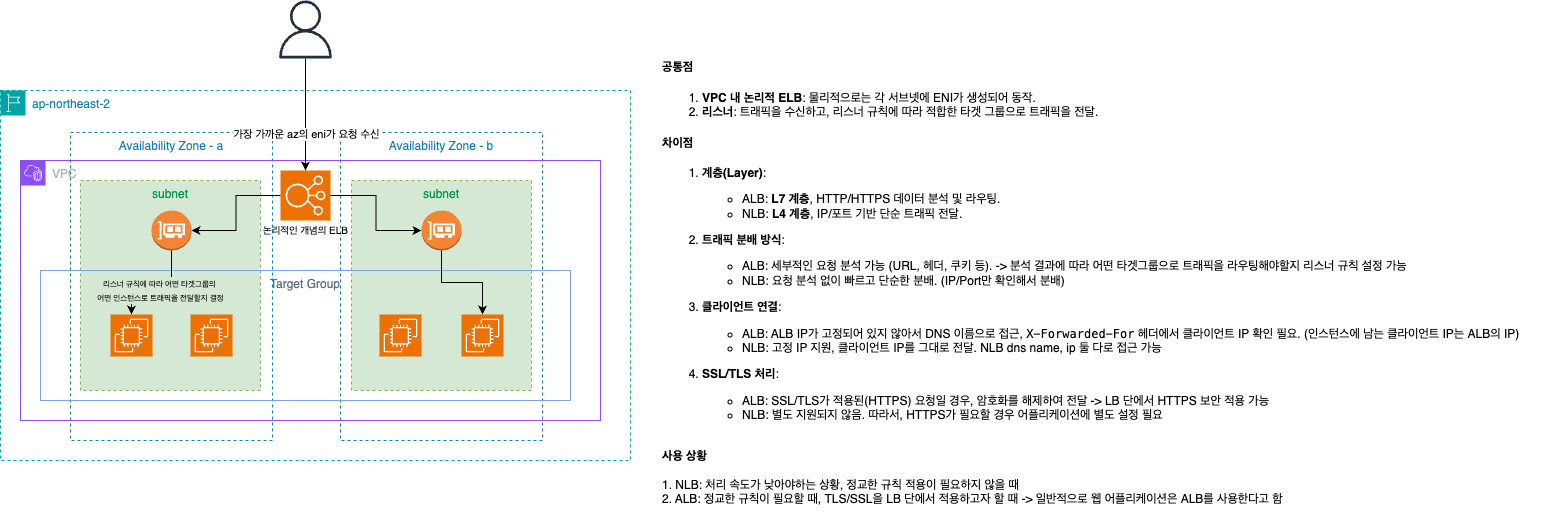

The diagram above was exported from draw.io. Its source (the exported page's mxGraphModel, read from the mxfile embedded in the PNG):
<mxGraphModel dx="883" dy="650" grid="1" gridSize="10" guides="1" tooltips="1" connect="1" arrows="1" fold="1" page="1" pageScale="1" pageWidth="1169" pageHeight="827" math="0" shadow="0">
  <root>
    <mxCell id="0" />
    <mxCell id="1" parent="0" />
    <mxCell id="NbBiEbARr7HjxdlFgtae-8" value="ap-northeast-2" style="points=[[0,0],[0.25,0],[0.5,0],[0.75,0],[1,0],[1,0.25],[1,0.5],[1,0.75],[1,1],[0.75,1],[0.5,1],[0.25,1],[0,1],[0,0.75],[0,0.5],[0,0.25]];outlineConnect=0;gradientColor=none;html=1;whiteSpace=wrap;fontSize=12;fontStyle=0;container=1;pointerEvents=0;collapsible=0;recursiveResize=0;shape=mxgraph.aws4.group;grIcon=mxgraph.aws4.group_region;strokeColor=#00A4A6;fillColor=none;verticalAlign=top;align=left;spacingLeft=30;fontColor=#147EBA;dashed=1;" vertex="1" parent="1">
      <mxGeometry x="220" y="180" width="630" height="370" as="geometry" />
    </mxCell>
    <mxCell id="NbBiEbARr7HjxdlFgtae-20" value="&lt;font style=&quot;color: rgb(0, 153, 77);&quot;&gt;subnet&lt;/font&gt;" style="fillColor=#d5e8d4;strokeColor=#82b366;dashed=1;verticalAlign=top;fontStyle=0;whiteSpace=wrap;html=1;" vertex="1" parent="NbBiEbARr7HjxdlFgtae-8">
      <mxGeometry x="80" y="90" width="180" height="210" as="geometry" />
    </mxCell>
    <mxCell id="NbBiEbARr7HjxdlFgtae-10" value="Availability Zone - b" style="fillColor=none;strokeColor=#147EBA;dashed=1;verticalAlign=top;fontStyle=0;fontColor=#147EBA;whiteSpace=wrap;html=1;" vertex="1" parent="NbBiEbARr7HjxdlFgtae-8">
      <mxGeometry x="340" y="42" width="202" height="308" as="geometry" />
    </mxCell>
    <mxCell id="NbBiEbARr7HjxdlFgtae-7" value="Availability Zone - a" style="fillColor=none;strokeColor=#147EBA;dashed=1;verticalAlign=top;fontStyle=0;fontColor=#147EBA;whiteSpace=wrap;html=1;" vertex="1" parent="NbBiEbARr7HjxdlFgtae-8">
      <mxGeometry x="70" y="42" width="202" height="308" as="geometry" />
    </mxCell>
    <mxCell id="NbBiEbARr7HjxdlFgtae-6" value="VPC" style="points=[[0,0],[0.25,0],[0.5,0],[0.75,0],[1,0],[1,0.25],[1,0.5],[1,0.75],[1,1],[0.75,1],[0.5,1],[0.25,1],[0,1],[0,0.75],[0,0.5],[0,0.25]];outlineConnect=0;gradientColor=none;html=1;whiteSpace=wrap;fontSize=12;fontStyle=0;container=1;pointerEvents=0;collapsible=0;recursiveResize=0;shape=mxgraph.aws4.group;grIcon=mxgraph.aws4.group_vpc2;strokeColor=#8C4FFF;fillColor=none;verticalAlign=top;align=left;spacingLeft=30;fontColor=#AAB7B8;dashed=0;" vertex="1" parent="NbBiEbARr7HjxdlFgtae-8">
      <mxGeometry x="20" y="70" width="580" height="260" as="geometry" />
    </mxCell>
    <mxCell id="NbBiEbARr7HjxdlFgtae-21" value="&lt;font style=&quot;color: rgb(0, 153, 77);&quot;&gt;subnet&lt;/font&gt;" style="fillColor=#d5e8d4;strokeColor=#82b366;dashed=1;verticalAlign=top;fontStyle=0;whiteSpace=wrap;html=1;" vertex="1" parent="NbBiEbARr7HjxdlFgtae-6">
      <mxGeometry x="331" y="20" width="180" height="210" as="geometry" />
    </mxCell>
    <mxCell id="NbBiEbARr7HjxdlFgtae-3" value="" style="sketch=0;points=[[0,0,0],[0.25,0,0],[0.5,0,0],[0.75,0,0],[1,0,0],[0,1,0],[0.25,1,0],[0.5,1,0],[0.75,1,0],[1,1,0],[0,0.25,0],[0,0.5,0],[0,0.75,0],[1,0.25,0],[1,0.5,0],[1,0.75,0]];outlineConnect=0;fontColor=#232F3E;fillColor=#ED7100;strokeColor=#ffffff;dashed=0;verticalLabelPosition=bottom;verticalAlign=top;align=center;html=1;fontSize=12;fontStyle=0;aspect=fixed;shape=mxgraph.aws4.resourceIcon;resIcon=mxgraph.aws4.elastic_load_balancing;" vertex="1" parent="NbBiEbARr7HjxdlFgtae-6">
      <mxGeometry x="260" y="10" width="50" height="50" as="geometry" />
    </mxCell>
    <mxCell id="NbBiEbARr7HjxdlFgtae-18" value="Target Group" style="fillColor=none;strokeColor=#7EA6E0;verticalAlign=top;fontStyle=0;fontColor=#5A6C86;whiteSpace=wrap;html=1;" vertex="1" parent="NbBiEbARr7HjxdlFgtae-6">
      <mxGeometry x="20" y="110" width="530" height="130" as="geometry" />
    </mxCell>
    <mxCell id="NbBiEbARr7HjxdlFgtae-15" value="" style="sketch=0;points=[[0,0,0],[0.25,0,0],[0.5,0,0],[0.75,0,0],[1,0,0],[0,1,0],[0.25,1,0],[0.5,1,0],[0.75,1,0],[1,1,0],[0,0.25,0],[0,0.5,0],[0,0.75,0],[1,0.25,0],[1,0.5,0],[1,0.75,0]];outlineConnect=0;fontColor=#232F3E;fillColor=#ED7100;strokeColor=#ffffff;dashed=0;verticalLabelPosition=bottom;verticalAlign=top;align=center;html=1;fontSize=12;fontStyle=0;aspect=fixed;shape=mxgraph.aws4.resourceIcon;resIcon=mxgraph.aws4.ec2;" vertex="1" parent="NbBiEbARr7HjxdlFgtae-6">
      <mxGeometry x="441" y="154" width="42" height="42" as="geometry" />
    </mxCell>
    <mxCell id="NbBiEbARr7HjxdlFgtae-2" value="" style="sketch=0;points=[[0,0,0],[0.25,0,0],[0.5,0,0],[0.75,0,0],[1,0,0],[0,1,0],[0.25,1,0],[0.5,1,0],[0.75,1,0],[1,1,0],[0,0.25,0],[0,0.5,0],[0,0.75,0],[1,0.25,0],[1,0.5,0],[1,0.75,0]];outlineConnect=0;fontColor=#232F3E;fillColor=#ED7100;strokeColor=#ffffff;dashed=0;verticalLabelPosition=bottom;verticalAlign=top;align=center;html=1;fontSize=12;fontStyle=0;aspect=fixed;shape=mxgraph.aws4.resourceIcon;resIcon=mxgraph.aws4.ec2;" vertex="1" parent="NbBiEbARr7HjxdlFgtae-6">
      <mxGeometry x="90" y="154" width="42" height="42" as="geometry" />
    </mxCell>
    <mxCell id="NbBiEbARr7HjxdlFgtae-4" value="" style="outlineConnect=0;dashed=0;verticalLabelPosition=bottom;verticalAlign=top;align=center;html=1;shape=mxgraph.aws3.elastic_network_interface;fillColor=#F58534;gradientColor=none;" vertex="1" parent="NbBiEbARr7HjxdlFgtae-6">
      <mxGeometry x="401" y="50" width="40" height="40" as="geometry" />
    </mxCell>
    <mxCell id="NbBiEbARr7HjxdlFgtae-12" value="" style="sketch=0;points=[[0,0,0],[0.25,0,0],[0.5,0,0],[0.75,0,0],[1,0,0],[0,1,0],[0.25,1,0],[0.5,1,0],[0.75,1,0],[1,1,0],[0,0.25,0],[0,0.5,0],[0,0.75,0],[1,0.25,0],[1,0.5,0],[1,0.75,0]];outlineConnect=0;fontColor=#232F3E;fillColor=#ED7100;strokeColor=#ffffff;dashed=0;verticalLabelPosition=bottom;verticalAlign=top;align=center;html=1;fontSize=12;fontStyle=0;aspect=fixed;shape=mxgraph.aws4.resourceIcon;resIcon=mxgraph.aws4.ec2;" vertex="1" parent="NbBiEbARr7HjxdlFgtae-6">
      <mxGeometry x="170" y="154" width="42" height="42" as="geometry" />
    </mxCell>
    <mxCell id="NbBiEbARr7HjxdlFgtae-14" value="" style="sketch=0;points=[[0,0,0],[0.25,0,0],[0.5,0,0],[0.75,0,0],[1,0,0],[0,1,0],[0.25,1,0],[0.5,1,0],[0.75,1,0],[1,1,0],[0,0.25,0],[0,0.5,0],[0,0.75,0],[1,0.25,0],[1,0.5,0],[1,0.75,0]];outlineConnect=0;fontColor=#232F3E;fillColor=#ED7100;strokeColor=#ffffff;dashed=0;verticalLabelPosition=bottom;verticalAlign=top;align=center;html=1;fontSize=12;fontStyle=0;aspect=fixed;shape=mxgraph.aws4.resourceIcon;resIcon=mxgraph.aws4.ec2;" vertex="1" parent="NbBiEbARr7HjxdlFgtae-6">
      <mxGeometry x="359" y="154" width="42" height="42" as="geometry" />
    </mxCell>
    <mxCell id="NbBiEbARr7HjxdlFgtae-24" style="edgeStyle=orthogonalEdgeStyle;rounded=0;orthogonalLoop=1;jettySize=auto;html=1;exitX=1;exitY=0.5;exitDx=0;exitDy=0;exitPerimeter=0;entryX=0;entryY=0.5;entryDx=0;entryDy=0;entryPerimeter=0;" edge="1" parent="NbBiEbARr7HjxdlFgtae-6" source="NbBiEbARr7HjxdlFgtae-3" target="NbBiEbARr7HjxdlFgtae-4">
      <mxGeometry relative="1" as="geometry" />
    </mxCell>
    <mxCell id="NbBiEbARr7HjxdlFgtae-27" value="&lt;font style=&quot;font-size: 10px;&quot;&gt;논리적인 개념의 ELB&lt;/font&gt;" style="text;html=1;align=center;verticalAlign=middle;resizable=0;points=[];autosize=1;strokeColor=none;fillColor=none;" vertex="1" parent="NbBiEbARr7HjxdlFgtae-6">
      <mxGeometry x="230" y="55" width="110" height="30" as="geometry" />
    </mxCell>
    <mxCell id="NbBiEbARr7HjxdlFgtae-29" style="edgeStyle=orthogonalEdgeStyle;rounded=0;orthogonalLoop=1;jettySize=auto;html=1;exitX=0.5;exitY=1;exitDx=0;exitDy=0;exitPerimeter=0;entryX=0.5;entryY=0;entryDx=0;entryDy=0;entryPerimeter=0;" edge="1" parent="NbBiEbARr7HjxdlFgtae-6" source="NbBiEbARr7HjxdlFgtae-4" target="NbBiEbARr7HjxdlFgtae-15">
      <mxGeometry relative="1" as="geometry" />
    </mxCell>
    <mxCell id="NbBiEbARr7HjxdlFgtae-11" value="" style="outlineConnect=0;dashed=0;verticalLabelPosition=bottom;verticalAlign=top;align=center;html=1;shape=mxgraph.aws3.elastic_network_interface;fillColor=#F58534;gradientColor=none;" vertex="1" parent="NbBiEbARr7HjxdlFgtae-8">
      <mxGeometry x="151" y="120" width="40" height="40" as="geometry" />
    </mxCell>
    <mxCell id="NbBiEbARr7HjxdlFgtae-23" style="edgeStyle=orthogonalEdgeStyle;rounded=0;orthogonalLoop=1;jettySize=auto;html=1;exitX=0;exitY=0.5;exitDx=0;exitDy=0;exitPerimeter=0;entryX=1;entryY=0.5;entryDx=0;entryDy=0;entryPerimeter=0;" edge="1" parent="NbBiEbARr7HjxdlFgtae-8" source="NbBiEbARr7HjxdlFgtae-3" target="NbBiEbARr7HjxdlFgtae-11">
      <mxGeometry relative="1" as="geometry" />
    </mxCell>
    <mxCell id="NbBiEbARr7HjxdlFgtae-28" style="edgeStyle=orthogonalEdgeStyle;rounded=0;orthogonalLoop=1;jettySize=auto;html=1;exitX=0.5;exitY=1;exitDx=0;exitDy=0;exitPerimeter=0;entryX=0.5;entryY=0;entryDx=0;entryDy=0;entryPerimeter=0;" edge="1" parent="NbBiEbARr7HjxdlFgtae-8" source="NbBiEbARr7HjxdlFgtae-11" target="NbBiEbARr7HjxdlFgtae-2">
      <mxGeometry relative="1" as="geometry" />
    </mxCell>
    <mxCell id="NbBiEbARr7HjxdlFgtae-30" value="&lt;font style=&quot;font-size: 8px;&quot;&gt;리스너 규칙에 따라 어떤 타겟그룹의&amp;nbsp;&lt;/font&gt;&lt;div&gt;&lt;font style=&quot;font-size: 8px;&quot;&gt;어떤 인스턴스로 트래픽을 전달할지 결정&lt;/font&gt;&lt;/div&gt;" style="edgeLabel;html=1;align=center;verticalAlign=middle;resizable=0;points=[];labelBackgroundColor=#D5E8D4;" vertex="1" connectable="0" parent="NbBiEbARr7HjxdlFgtae-28">
      <mxGeometry x="0.0962" y="1" relative="1" as="geometry">
        <mxPoint x="14" y="7" as="offset" />
      </mxGeometry>
    </mxCell>
    <mxCell id="NbBiEbARr7HjxdlFgtae-22" value="" style="edgeStyle=orthogonalEdgeStyle;rounded=0;orthogonalLoop=1;jettySize=auto;html=1;" edge="1" parent="1" source="NbBiEbARr7HjxdlFgtae-16" target="NbBiEbARr7HjxdlFgtae-3">
      <mxGeometry relative="1" as="geometry" />
    </mxCell>
    <mxCell id="NbBiEbARr7HjxdlFgtae-26" value="가장 가까운 az의 eni가 요청 수신" style="edgeLabel;html=1;align=center;verticalAlign=middle;resizable=0;points=[];" vertex="1" connectable="0" parent="NbBiEbARr7HjxdlFgtae-22">
      <mxGeometry x="0.3456" y="1" relative="1" as="geometry">
        <mxPoint as="offset" />
      </mxGeometry>
    </mxCell>
    <mxCell id="NbBiEbARr7HjxdlFgtae-16" value="" style="sketch=0;outlineConnect=0;fontColor=#232F3E;gradientColor=none;fillColor=#232F3D;strokeColor=none;dashed=0;verticalLabelPosition=bottom;verticalAlign=top;align=center;html=1;fontSize=12;fontStyle=0;aspect=fixed;pointerEvents=1;shape=mxgraph.aws4.user;" vertex="1" parent="1">
      <mxGeometry x="496" y="90" width="58" height="58" as="geometry" />
    </mxCell>
    <mxCell id="NbBiEbARr7HjxdlFgtae-32" value="&lt;h4&gt;&lt;strong&gt;공통점&lt;/strong&gt;&lt;/h4&gt;&lt;ol&gt;&lt;li&gt;&lt;strong&gt;VPC 내 논리적 ELB&lt;/strong&gt;: 물리적으로는 각 서브넷에 ENI가 생성되어 동작.&lt;/li&gt;&lt;li&gt;&lt;strong&gt;리스너&lt;/strong&gt;: 트래픽을 수신하고, 리스너 규칙에 따라 적합한 타겟 그룹으로 트래픽을 전달.&lt;/li&gt;&lt;/ol&gt;&lt;h4&gt;&lt;strong&gt;차이점&lt;/strong&gt;&lt;/h4&gt;&lt;ol&gt;&lt;li&gt;&lt;p&gt;&lt;strong&gt;계층(Layer)&lt;/strong&gt;:&lt;/p&gt;&lt;ul&gt;&lt;li&gt;ALB: &lt;strong&gt;L7 계층&lt;/strong&gt;, HTTP/HTTPS 데이터 분석 및 라우팅.&lt;/li&gt;&lt;li&gt;NLB: &lt;strong&gt;L4 계층&lt;/strong&gt;, IP/포트 기반 단순 트래픽 전달.&lt;/li&gt;&lt;/ul&gt;&lt;/li&gt;&lt;li&gt;&lt;p&gt;&lt;strong&gt;트래픽 분배 방식&lt;/strong&gt;:&lt;/p&gt;&lt;ul&gt;&lt;li&gt;ALB: 세부적인 요청 분석 가능 (URL, 헤더, 쿠키 등). -&amp;gt; 분석 결과에 따라 어떤 타겟그룹으로 트래픽을 라우팅해야할지 리스너 규칙 설정 가능&lt;/li&gt;&lt;li&gt;NLB: 요청 분석 없이 빠르고 단순한 분배. (IP/Port만 확인해서 분배)&lt;/li&gt;&lt;/ul&gt;&lt;/li&gt;&lt;li&gt;&lt;p&gt;&lt;strong&gt;클라이언트 연결&lt;/strong&gt;:&lt;/p&gt;&lt;ul&gt;&lt;li&gt;ALB: ALB IP가 고정되어 있지 않아서 DNS 이름으로 접근, &lt;code&gt;X-Forwarded-For&lt;/code&gt; 헤더에서 클라이언트 IP 확인 필요. (인스턴스에 남는 클라이언트 IP는 ALB의 IP)&lt;/li&gt;&lt;li&gt;NLB: 고정 IP 지원, 클라이언트 IP를 그대로 전달. NLB dns name, ip 둘 다로 접근 가능&lt;/li&gt;&lt;/ul&gt;&lt;/li&gt;&lt;li&gt;&lt;p&gt;&lt;strong&gt;SSL/TLS 처리&lt;/strong&gt;:&lt;/p&gt;&lt;/li&gt;&lt;ul&gt;&lt;li&gt;ALB: SSL/TLS가 적용된(HTTPS) 요청일 경우, 암호화를 해제하여 전달 -&amp;gt; LB 단에서 HTTPS 보안 적용 가능&lt;/li&gt;&lt;li&gt;NLB: 별도 지원되지 않음. 따라서, HTTPS가 필요할 경우 어플리케이션에 별도 설정 필요&lt;/li&gt;&lt;/ul&gt;&lt;/ol&gt;&lt;div&gt;&lt;br&gt;&lt;/div&gt;&lt;div&gt;&lt;b&gt;사용 상황&lt;/b&gt;&lt;/div&gt;&lt;div&gt;&lt;b&gt;&lt;br&gt;&lt;/b&gt;&lt;/div&gt;&lt;div&gt;1. NLB: 처리 속도가 낮아야하는 상황, 정교한 규칙 적용이 필요하지 않을 때&lt;/div&gt;&lt;div&gt;2. ALB: 정교한 규칙이 필요할 때, TLS/SSL을 LB 단에서 적용하고자 할 때 -&amp;gt; 일반적으로 웹 어플리케이션은 ALB를 사용한다고 함&amp;nbsp;&lt;/div&gt;" style="text;html=1;align=left;verticalAlign=middle;resizable=0;points=[];autosize=1;strokeColor=none;fillColor=none;" vertex="1" parent="1">
      <mxGeometry x="880" y="125" width="880" height="480" as="geometry" />
    </mxCell>
  </root>
</mxGraphModel>